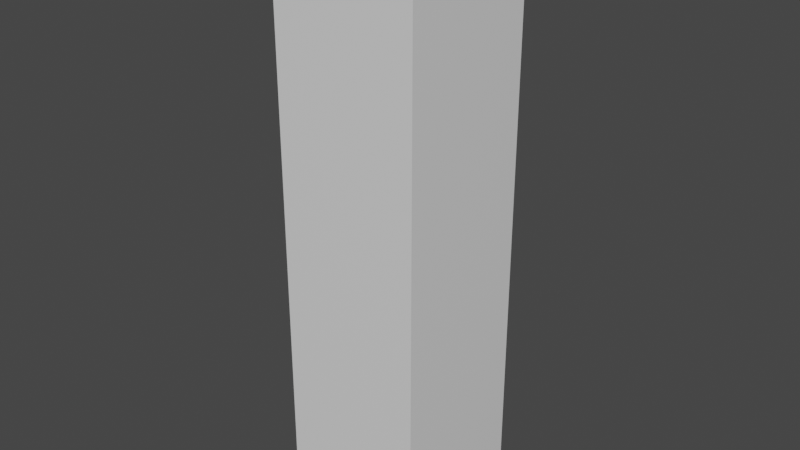 # Source: Church_Corner_1x4x0.2.blend  (saved by Blender 2.80.74; exported with 4.5.12 LTS)
import bpy
from mathutils import Matrix  # noqa: F401  (used for matrix-valued properties, if any)

bpy.ops.wm.read_factory_settings(use_empty=True)
scene = bpy.context.scene
scene.name = 'Scene'

# ---- collections
col_collection = bpy.data.collections.new('Collection'); scene.collection.children.link(col_collection)

# ---- materials (node trees are filled in below, after node groups)
mat_material = bpy.data.materials.new('Material')
mat_material.alpha_threshold = 0.0
mat_material.use_transparent_shadow = False
mat_material.line_color = (0.0, 0.0, 0.0, 1.0)

# ---- material node trees
mat_material.use_nodes = True; mat_material.node_tree.nodes.clear()
_N = mat_material.node_tree.nodes; _L = mat_material.node_tree.links
n0 = _N.new('ShaderNodeOutputMaterial'); n0.name = 'Material Output'; n0.location = (300, 300)
n1 = _N.new('ShaderNodeBsdfPrincipled'); n1.name = 'Principled BSDF'; n1.location = (10, 300)
n1.distribution = 'GGX'
n1.subsurface_method = 'BURLEY'
n1.inputs[2].default_value = 0.4
n1.inputs[3].default_value = 1.45
n1.inputs[27].default_value = (0.0, 0.0, 0.0, 1.0)
n1.inputs[28].default_value = 1.0
_L.new(n1.outputs[0], n0.inputs[0])
n0.is_active_output = True

# ---- world
world_world = bpy.data.worlds.new('World'); scene.world = world_world
world_world.use_nodes = True; world_world.node_tree.nodes.clear()
_N = world_world.node_tree.nodes; _L = world_world.node_tree.links
n0 = _N.new('ShaderNodeOutputWorld'); n0.name = 'World Output'; n0.location = (300, 300)
n1 = _N.new('ShaderNodeBackground'); n1.name = 'Background'; n1.location = (10, 300)
n1.inputs[0].default_value = (0.05088, 0.05088, 0.05088, 1.0)
_L.new(n1.outputs[0], n0.inputs[0])
n0.is_active_output = True
world_world.color = (0.05088, 0.05088, 0.05088)
world_world.use_sun_shadow = False
world_world.sun_shadow_jitter_overblur = 0.0

# ---- meshes
me_church_corner_1x4x0_2 = bpy.data.meshes.new('Church Corner 1x4x0.2')
me_church_corner_1x4x0_2.from_pydata([(1.0, 1.0, 1.0), (1.0, 1.0, -1.0), (1.0, -1.0, 1.0), (1.0, -1.0, -1.0), (-1.0, 1.0, 1.0), (-1.0, 1.0, -1.0), (-1.0, -1.0, 1.0), (-1.0, -1.0, -1.0), (0.6093, 1.0, -1.0), (0.6093, -1.0, 1.0), (0.6093, -1.0, -1.0), (0.6093, 1.0, 1.0), (0.6093, -1.0, -9.001), (1.0, -1.0, -9.001), (1.0, 1.0, -9.001), (0.6093, 1.0, -9.001)], [], [(11, 4, 6, 9), (10, 9, 6, 7), (7, 6, 4, 5), (1, 3, 13, 14), (1, 0, 2, 3), (8, 11, 0, 1), (5, 4, 11, 8), (5, 8, 10, 7), (3, 2, 9, 10), (0, 11, 9, 2), (15, 14, 13, 12), (8, 1, 14, 15), (3, 10, 12, 13), (10, 8, 15, 12)])
_uv = me_church_corner_1x4x0_2.uv_layers.new(name='UVMap')
_uv.uv.foreach_set('vector', [0.425, 0.0, 0.625, 0.0, 0.625, 0.25, 0.425, 0.25, 0.375, 0.3, 0.625, 0.3, 0.625, 0.5, 0.375, 0.5, 0.375, 0.5, 0.625, 0.5, 0.625, 0.75, 0.375, 0.75, 0.125, 0.5, 0.125, 0.75, 0.125, 0.75, 0.125, 0.5, 0.125, 0.5, 0.375, 0.5, 0.375, 0.75, 0.125, 0.75, 0.625, 0.7, 0.875, 0.7, 0.875, 0.75, 0.625, 0.75, 0.625, 0.5, 0.875, 0.5, 0.875, 0.7, 0.625, 0.7, 0.375, 0.75, 0.575, 0.75, 0.575, 1.0, 0.375, 1.0, 0.375, 0.25, 0.625, 0.25, 0.625, 0.3, 0.375, 0.3, 0.375, 0.0, 0.425, 0.0, 0.425, 0.25, 0.375, 0.25, 0.575, 0.75, 0.625, 0.75, 0.625, 1.0, 0.575, 1.0, 0.625, 0.7, 0.625, 0.75, 0.625, 0.75, 0.625, 0.7, 0.375, 0.25, 0.375, 0.3, 0.375, 0.3, 0.375, 0.25, 0.575, 1.0, 0.575, 0.75, 0.575, 0.75, 0.575, 1.0])
me_church_corner_1x4x0_2.materials.append(mat_material)
me_church_corner_1x4x0_2.use_remesh_preserve_volume = False
me_church_corner_1x4x0_2.use_remesh_preserve_attributes = False
me_church_corner_1x4x0_2.use_mirror_vertex_groups = False
me_church_corner_1x4x0_2.update()

# ---- objects
ob_church_corner_1x4x0_2 = bpy.data.objects.new('Church Corner 1x4x0.2', me_church_corner_1x4x0_2)

# ---- transforms, parenting, visibility, modifiers, constraints
ob_church_corner_1x4x0_2.location = (-0.4899, 0.0, 2.009)
ob_church_corner_1x4x0_2.rotation_euler = (1.571, -0.0, 0.0)
ob_church_corner_1x4x0_2.scale = (0.5, 2.0, 0.1)
ob_church_corner_1x4x0_2.lock_rotations_4d = False
ob_church_corner_1x4x0_2.empty_display_type = 'ARROWS'
ob_church_corner_1x4x0_2.lineart.crease_threshold = 0.0

# ---- collection membership
col_collection.objects.link(ob_church_corner_1x4x0_2)

# ---- scene / render settings (as saved in the file)
scene.frame_start = 1; scene.frame_end = 250; scene.frame_set(1)
scene.render.engine = 'BLENDER_EEVEE_NEXT'
scene.cycles.use_denoising = False
scene.cycles.samples = 128
scene.cycles.sampling_pattern = 'TABULATED_SOBOL'
scene.cycles.use_adaptive_sampling = False
scene.cycles.use_light_tree = False
scene.view_settings.view_transform = 'Filmic'
bpy.context.view_layer.update()

# ---- added for rendering (the .blend has no active camera and no usable light): camera, sun
cam_auto = bpy.data.cameras.new('AutoCamera')
cam_auto.lens = 50.0
cam_auto.sensor_width = 36.0
cam_auto.clip_end = 1000.0
ob_auto_camera = bpy.data.objects.new('AutoCamera', cam_auto)
scene.collection.objects.link(ob_auto_camera)
ob_auto_camera.location = (3.43549, -4.31046, 5.14902)
ob_auto_camera.rotation_euler = (1.09748, -7.21219e-08, 0.694738)
scene.camera = ob_auto_camera
light_auto_sun = bpy.data.lights.new('AutoSun', 'SUN')
light_auto_sun.energy = 3.0
light_auto_sun.angle = 0.0523599
ob_auto_sun = bpy.data.objects.new('AutoSun', light_auto_sun)
scene.collection.objects.link(ob_auto_sun)
ob_auto_sun.rotation_euler = (0.872665, 0.174533, 0.523599)
bpy.context.view_layer.update()
